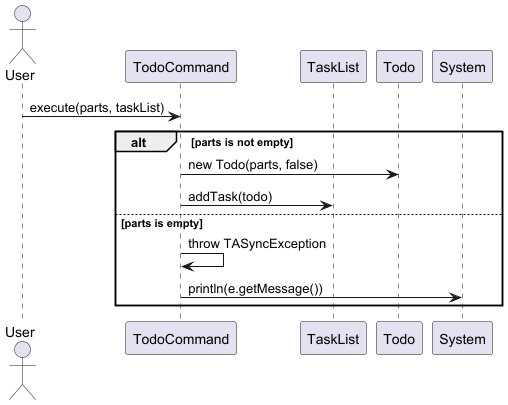

The diagram above was rendered by PlantUML. Its source (embedded in the PNG):
@startuml
'https://plantuml.com/sequence-diagram
actor User


participant "TodoCommand" as TodoCmd
participant "TaskList" as TaskList
participant "Todo" as Todo

User -> TodoCmd : execute(parts, taskList)

alt parts is not empty
    TodoCmd -> Todo : new Todo(parts, false)
    TodoCmd -> TaskList : addTask(todo)
else parts is empty
    TodoCmd -> TodoCmd : throw TASyncException
    TodoCmd -> System : println(e.getMessage())
end

@enduml